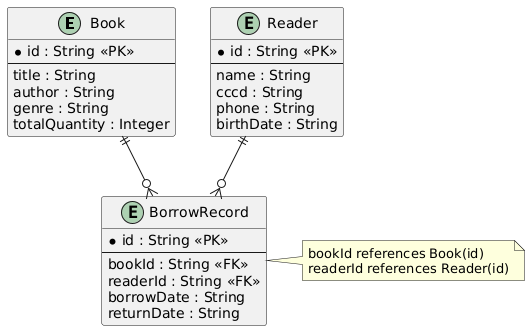

The diagram above was rendered by PlantUML. Its source (embedded in the PNG):
@startuml
entity "Book" {
  * id : String <<PK>>
  --
  title : String
  author : String
  genre : String
  totalQuantity : Integer
}

entity "Reader" {
  * id : String <<PK>>
  --
  name : String
  cccd : String
  phone : String
  birthDate : String
}

entity "BorrowRecord" {
  * id : String <<PK>>
  --
  bookId : String <<FK>>
  readerId : String <<FK>>
  borrowDate : String
  returnDate : String
}

Book ||--o{ BorrowRecord
Reader ||--o{ BorrowRecord

note right of BorrowRecord
  bookId references Book(id)
  readerId references Reader(id)
end note
@enduml